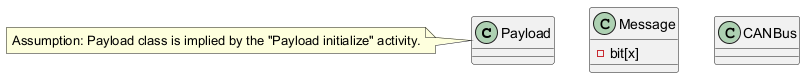

The diagram above was rendered by PlantUML. Its source (embedded in the PNG):
@startuml
class Payload {
}
note left: Assumption: Payload class is implied by the "Payload initialize" activity.
class Message {
  - bit[x]
}
class CANBus {
}
@enduml